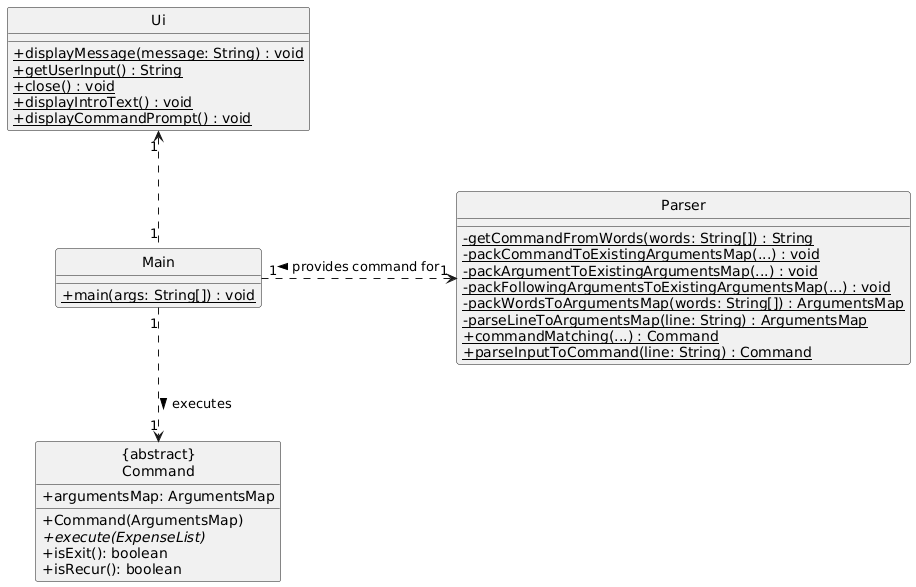

The diagram above was rendered by PlantUML. Its source (embedded in the PNG):
@startuml
skinparam classAttributeIconSize 0
hide circle

class Ui {
    +displayMessage(message: String) {static} : void
    +getUserInput() {static} : String
    +close() {static} : void
    +displayIntroText() {static} : void
    +displayCommandPrompt() {static} : void
}

class Main {
    +main(args: String[]) {static} : void
}

class Parser {
    -getCommandFromWords(words: String[]) {static} : String
    -packCommandToExistingArgumentsMap(...) {static} : void
    -packArgumentToExistingArgumentsMap(...) {static} : void
    -packFollowingArgumentsToExistingArgumentsMap(...) {static} : void
    -packWordsToArgumentsMap(words: String[]) {static} : ArgumentsMap
    -parseLineToArgumentsMap(line: String) {static} : ArgumentsMap
    +commandMatching(...) {static} : Command
    +parseInputToCommand(line: String) {static} : Command
}

class "{abstract}\nCommand" {
    +argumentsMap: ArgumentsMap
    +Command(ArgumentsMap)
    +execute(ExpenseList) {abstract}
    +isExit(): boolean
    +isRecur(): boolean
}


Main "1" .up.> "1" Ui
Main "1" .right.> "1" Parser : < provides command for
Main "1" .down.> "1" "{abstract}\nCommand" : executes >
@enduml